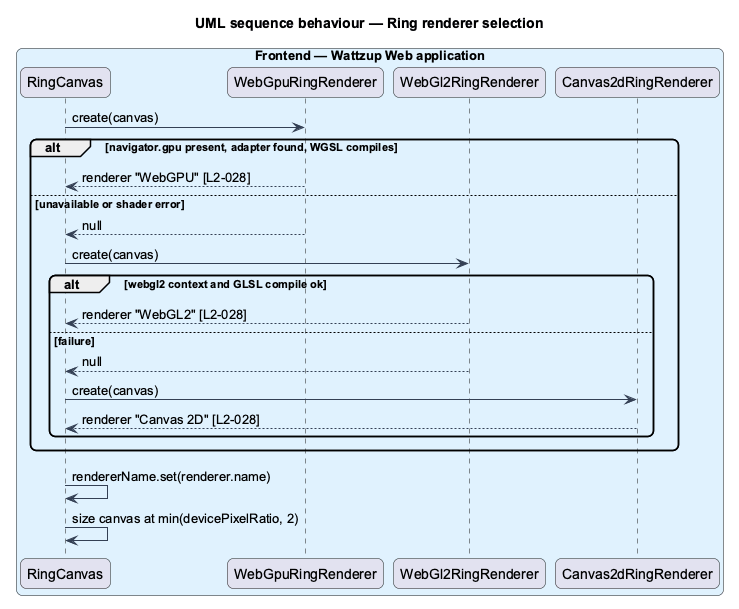

The diagram above was rendered by PlantUML. Its source (embedded in the PNG):
@startuml
title UML sequence behaviour — Ring renderer selection
skinparam backgroundColor #FFFFFF
skinparam shadowing false
skinparam roundcorner 12
skinparam defaultFontName Arial
skinparam ArrowColor #344054
box "Frontend — Wattzup Web application" #E0F2FE
  participant "RingCanvas" as ring
  participant "WebGpuRingRenderer" as gpu
  participant "WebGl2RingRenderer" as gl
  participant "Canvas2dRingRenderer" as c2d
end box

ring -> gpu : create(canvas)
alt navigator.gpu present, adapter found, WGSL compiles
  gpu --> ring : renderer "WebGPU" [L2-028]
else unavailable or shader error
  gpu --> ring : null
  ring -> gl : create(canvas)
  alt webgl2 context and GLSL compile ok
    gl --> ring : renderer "WebGL2" [L2-028]
  else failure
    gl --> ring : null
    ring -> c2d : create(canvas)
    c2d --> ring : renderer "Canvas 2D" [L2-028]
  end
end
ring -> ring : rendererName.set(renderer.name)
ring -> ring : size canvas at min(devicePixelRatio, 2)
@enduml